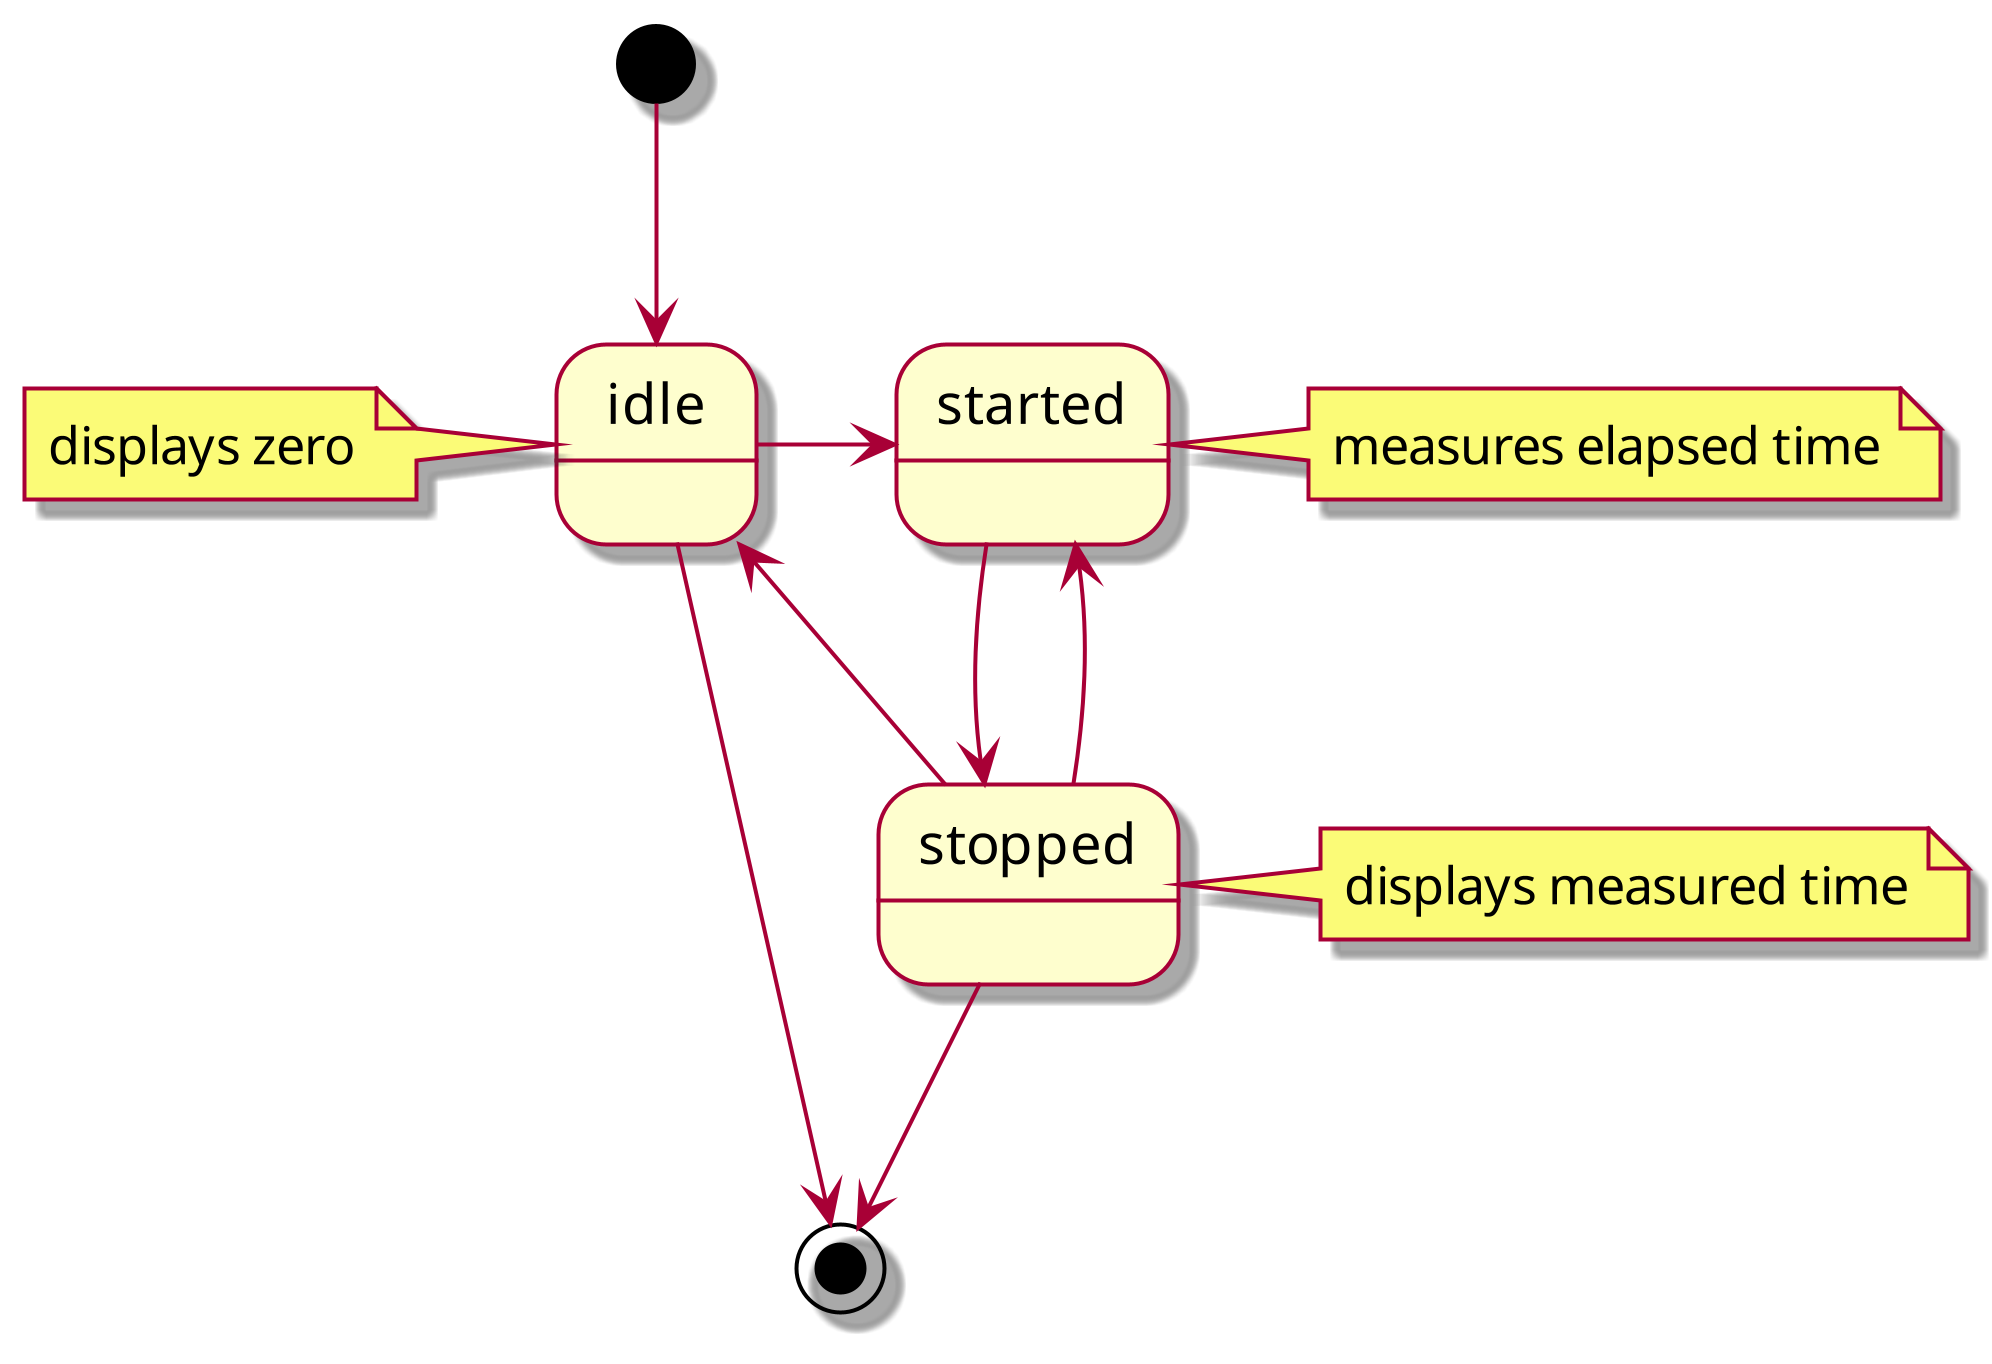

The diagram above was rendered by PlantUML. Its source (embedded in the PNG):
@startuml
scale 4
skin rose

[*] --> idle
'idle: waits for user
idle --> [*]

note left of idle: displays zero

idle -> started
started --> stopped
'started: measures elapsed time
note right of started: measures elapsed time
stopped --> [*]
'stopped: displays measured time
note right of stopped: displays measured time

stopped --> started
stopped -> idle
@enduml